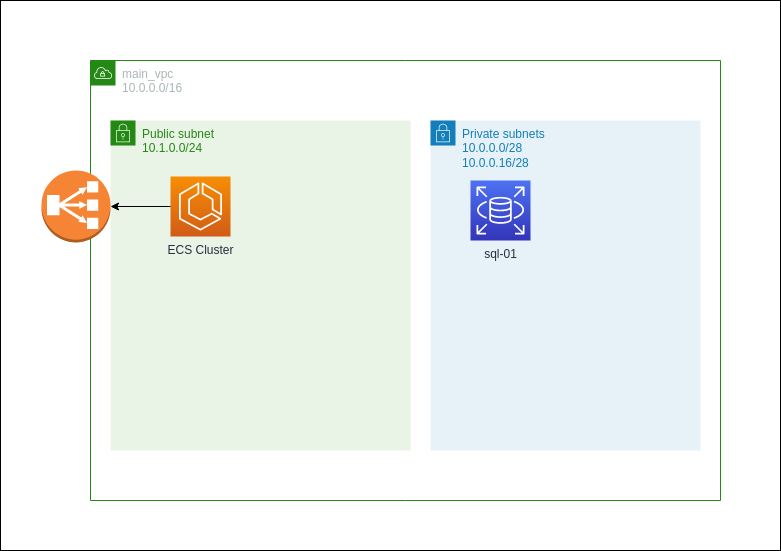

The diagram above was exported from draw.io. Its source (the exported page's mxGraphModel, read from the mxfile embedded in the PNG):
<mxGraphModel dx="1029" dy="1044" grid="1" gridSize="10" guides="1" tooltips="1" connect="1" arrows="1" fold="1" page="1" pageScale="1" pageWidth="850" pageHeight="1100" math="0" shadow="0">
  <root>
    <mxCell id="0" />
    <mxCell id="1" parent="0" />
    <mxCell id="WVPv2t1v5fx3NBgamWSu-1" value="" style="rounded=0;whiteSpace=wrap;html=1;" parent="1" vertex="1">
      <mxGeometry x="10" y="140" width="780" height="550" as="geometry" />
    </mxCell>
    <mxCell id="WVPv2t1v5fx3NBgamWSu-2" value="main_vpc&lt;br&gt;10.0.0.0/16" style="points=[[0,0],[0.25,0],[0.5,0],[0.75,0],[1,0],[1,0.25],[1,0.5],[1,0.75],[1,1],[0.75,1],[0.5,1],[0.25,1],[0,1],[0,0.75],[0,0.5],[0,0.25]];outlineConnect=0;gradientColor=none;html=1;whiteSpace=wrap;fontSize=12;fontStyle=0;container=1;pointerEvents=0;collapsible=0;recursiveResize=0;shape=mxgraph.aws4.group;grIcon=mxgraph.aws4.group_vpc;strokeColor=#248814;fillColor=none;verticalAlign=top;align=left;spacingLeft=30;fontColor=#AAB7B8;dashed=0;" parent="1" vertex="1">
      <mxGeometry x="100" y="200" width="630" height="440" as="geometry" />
    </mxCell>
    <mxCell id="WVPv2t1v5fx3NBgamWSu-3" value="Public subnet&lt;br&gt;10.1.0.0/24" style="points=[[0,0],[0.25,0],[0.5,0],[0.75,0],[1,0],[1,0.25],[1,0.5],[1,0.75],[1,1],[0.75,1],[0.5,1],[0.25,1],[0,1],[0,0.75],[0,0.5],[0,0.25]];outlineConnect=0;gradientColor=none;html=1;whiteSpace=wrap;fontSize=12;fontStyle=0;container=1;pointerEvents=0;collapsible=0;recursiveResize=0;shape=mxgraph.aws4.group;grIcon=mxgraph.aws4.group_security_group;grStroke=0;strokeColor=#248814;fillColor=#E9F3E6;verticalAlign=top;align=left;spacingLeft=30;fontColor=#248814;dashed=0;" parent="WVPv2t1v5fx3NBgamWSu-2" vertex="1">
      <mxGeometry x="20" y="60" width="300" height="330" as="geometry" />
    </mxCell>
    <mxCell id="WVPv2t1v5fx3NBgamWSu-6" value="ECS Cluster" style="sketch=0;points=[[0,0,0],[0.25,0,0],[0.5,0,0],[0.75,0,0],[1,0,0],[0,1,0],[0.25,1,0],[0.5,1,0],[0.75,1,0],[1,1,0],[0,0.25,0],[0,0.5,0],[0,0.75,0],[1,0.25,0],[1,0.5,0],[1,0.75,0]];outlineConnect=0;fontColor=#232F3E;gradientColor=#F78E04;gradientDirection=north;fillColor=#D05C17;strokeColor=#ffffff;dashed=0;verticalLabelPosition=bottom;verticalAlign=top;align=center;html=1;fontSize=12;fontStyle=0;aspect=fixed;shape=mxgraph.aws4.resourceIcon;resIcon=mxgraph.aws4.ecs;" parent="WVPv2t1v5fx3NBgamWSu-3" vertex="1">
      <mxGeometry x="60" y="56" width="60" height="60" as="geometry" />
    </mxCell>
    <mxCell id="WVPv2t1v5fx3NBgamWSu-4" value="Private subnets&lt;br&gt;10.0.0.0/28&lt;br&gt;10.0.0.16/28" style="points=[[0,0],[0.25,0],[0.5,0],[0.75,0],[1,0],[1,0.25],[1,0.5],[1,0.75],[1,1],[0.75,1],[0.5,1],[0.25,1],[0,1],[0,0.75],[0,0.5],[0,0.25]];outlineConnect=0;gradientColor=none;html=1;whiteSpace=wrap;fontSize=12;fontStyle=0;container=1;pointerEvents=0;collapsible=0;recursiveResize=0;shape=mxgraph.aws4.group;grIcon=mxgraph.aws4.group_security_group;grStroke=0;strokeColor=#147EBA;fillColor=#E6F2F8;verticalAlign=top;align=left;spacingLeft=30;fontColor=#147EBA;dashed=0;" parent="WVPv2t1v5fx3NBgamWSu-2" vertex="1">
      <mxGeometry x="340" y="60" width="270" height="330" as="geometry" />
    </mxCell>
    <mxCell id="WVPv2t1v5fx3NBgamWSu-5" value="sql-01" style="sketch=0;points=[[0,0,0],[0.25,0,0],[0.5,0,0],[0.75,0,0],[1,0,0],[0,1,0],[0.25,1,0],[0.5,1,0],[0.75,1,0],[1,1,0],[0,0.25,0],[0,0.5,0],[0,0.75,0],[1,0.25,0],[1,0.5,0],[1,0.75,0]];outlineConnect=0;fontColor=#232F3E;gradientColor=#4D72F3;gradientDirection=north;fillColor=#3334B9;strokeColor=#ffffff;dashed=0;verticalLabelPosition=bottom;verticalAlign=top;align=center;html=1;fontSize=12;fontStyle=0;aspect=fixed;shape=mxgraph.aws4.resourceIcon;resIcon=mxgraph.aws4.rds;" parent="WVPv2t1v5fx3NBgamWSu-4" vertex="1">
      <mxGeometry x="40" y="60" width="60" height="60" as="geometry" />
    </mxCell>
    <mxCell id="WVPv2t1v5fx3NBgamWSu-7" value="" style="outlineConnect=0;dashed=0;verticalLabelPosition=bottom;verticalAlign=top;align=center;html=1;shape=mxgraph.aws3.classic_load_balancer;fillColor=#F58534;gradientColor=none;" parent="WVPv2t1v5fx3NBgamWSu-2" vertex="1">
      <mxGeometry x="-49" y="110" width="69" height="72" as="geometry" />
    </mxCell>
    <mxCell id="WVPv2t1v5fx3NBgamWSu-8" style="edgeStyle=orthogonalEdgeStyle;rounded=0;orthogonalLoop=1;jettySize=auto;html=1;exitX=0;exitY=0.5;exitDx=0;exitDy=0;exitPerimeter=0;entryX=1;entryY=0.5;entryDx=0;entryDy=0;entryPerimeter=0;" parent="WVPv2t1v5fx3NBgamWSu-2" source="WVPv2t1v5fx3NBgamWSu-6" target="WVPv2t1v5fx3NBgamWSu-7" edge="1">
      <mxGeometry relative="1" as="geometry" />
    </mxCell>
  </root>
</mxGraphModel>